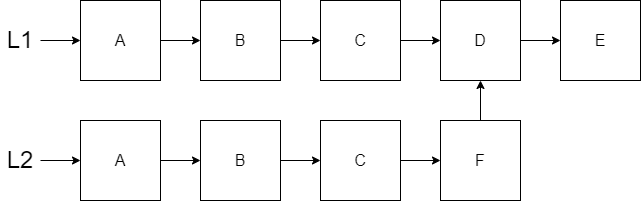

The diagram above was exported from draw.io. Its source (the exported page's mxGraphModel, read from the mxfile embedded in the PNG):
<mxGraphModel dx="782" dy="539" grid="1" gridSize="10" guides="1" tooltips="1" connect="1" arrows="1" fold="1" page="1" pageScale="1" pageWidth="850" pageHeight="1100" math="0" shadow="0">
  <root>
    <mxCell id="0" />
    <mxCell id="1" parent="0" />
    <mxCell id="4cYgRqdTDc37CBOK6C9_-1" value="&lt;font size=&quot;3&quot;&gt;E&lt;/font&gt;" style="whiteSpace=wrap;html=1;aspect=fixed;" parent="1" vertex="1">
      <mxGeometry x="600" y="80" width="80" height="80" as="geometry" />
    </mxCell>
    <mxCell id="4cYgRqdTDc37CBOK6C9_-8" value="" style="edgeStyle=orthogonalEdgeStyle;rounded=0;orthogonalLoop=1;jettySize=auto;html=1;" parent="1" source="4cYgRqdTDc37CBOK6C9_-2" target="4cYgRqdTDc37CBOK6C9_-3" edge="1">
      <mxGeometry relative="1" as="geometry" />
    </mxCell>
    <mxCell id="4cYgRqdTDc37CBOK6C9_-2" value="&lt;font size=&quot;3&quot;&gt;A&lt;/font&gt;" style="whiteSpace=wrap;html=1;aspect=fixed;" parent="1" vertex="1">
      <mxGeometry x="120" y="80" width="80" height="80" as="geometry" />
    </mxCell>
    <mxCell id="4cYgRqdTDc37CBOK6C9_-9" value="" style="edgeStyle=orthogonalEdgeStyle;rounded=0;orthogonalLoop=1;jettySize=auto;html=1;" parent="1" source="4cYgRqdTDc37CBOK6C9_-3" target="4cYgRqdTDc37CBOK6C9_-4" edge="1">
      <mxGeometry relative="1" as="geometry" />
    </mxCell>
    <mxCell id="4cYgRqdTDc37CBOK6C9_-3" value="&lt;font size=&quot;3&quot;&gt;B&lt;/font&gt;" style="whiteSpace=wrap;html=1;aspect=fixed;" parent="1" vertex="1">
      <mxGeometry x="240" y="80" width="80" height="80" as="geometry" />
    </mxCell>
    <mxCell id="4cYgRqdTDc37CBOK6C9_-10" value="" style="edgeStyle=orthogonalEdgeStyle;rounded=0;orthogonalLoop=1;jettySize=auto;html=1;" parent="1" source="4cYgRqdTDc37CBOK6C9_-4" target="4cYgRqdTDc37CBOK6C9_-5" edge="1">
      <mxGeometry relative="1" as="geometry" />
    </mxCell>
    <mxCell id="4cYgRqdTDc37CBOK6C9_-4" value="&lt;font size=&quot;3&quot;&gt;C&lt;/font&gt;" style="whiteSpace=wrap;html=1;aspect=fixed;" parent="1" vertex="1">
      <mxGeometry x="360" y="80" width="80" height="80" as="geometry" />
    </mxCell>
    <mxCell id="4cYgRqdTDc37CBOK6C9_-11" value="" style="edgeStyle=orthogonalEdgeStyle;rounded=0;orthogonalLoop=1;jettySize=auto;html=1;" parent="1" source="4cYgRqdTDc37CBOK6C9_-5" target="4cYgRqdTDc37CBOK6C9_-1" edge="1">
      <mxGeometry relative="1" as="geometry" />
    </mxCell>
    <mxCell id="4cYgRqdTDc37CBOK6C9_-5" value="&lt;font size=&quot;3&quot;&gt;D&lt;/font&gt;" style="whiteSpace=wrap;html=1;aspect=fixed;" parent="1" vertex="1">
      <mxGeometry x="480" y="80" width="80" height="80" as="geometry" />
    </mxCell>
    <mxCell id="4cYgRqdTDc37CBOK6C9_-7" value="" style="edgeStyle=orthogonalEdgeStyle;rounded=0;orthogonalLoop=1;jettySize=auto;html=1;" parent="1" source="4cYgRqdTDc37CBOK6C9_-6" target="4cYgRqdTDc37CBOK6C9_-2" edge="1">
      <mxGeometry relative="1" as="geometry" />
    </mxCell>
    <mxCell id="4cYgRqdTDc37CBOK6C9_-6" value="&lt;font style=&quot;font-size: 24px&quot;&gt;L1&lt;/font&gt;" style="text;html=1;strokeColor=none;fillColor=none;align=center;verticalAlign=middle;whiteSpace=wrap;rounded=0;" parent="1" vertex="1">
      <mxGeometry x="40" y="105" width="40" height="30" as="geometry" />
    </mxCell>
    <mxCell id="dlx2RcteaOSDXphfCXXk-1" value="" style="edgeStyle=orthogonalEdgeStyle;rounded=0;orthogonalLoop=1;jettySize=auto;html=1;" edge="1" parent="1" source="dlx2RcteaOSDXphfCXXk-2" target="dlx2RcteaOSDXphfCXXk-4">
      <mxGeometry relative="1" as="geometry" />
    </mxCell>
    <mxCell id="dlx2RcteaOSDXphfCXXk-2" value="&lt;font size=&quot;3&quot;&gt;A&lt;/font&gt;" style="whiteSpace=wrap;html=1;aspect=fixed;" vertex="1" parent="1">
      <mxGeometry x="120" y="200" width="80" height="80" as="geometry" />
    </mxCell>
    <mxCell id="dlx2RcteaOSDXphfCXXk-3" value="" style="edgeStyle=orthogonalEdgeStyle;rounded=0;orthogonalLoop=1;jettySize=auto;html=1;" edge="1" parent="1" source="dlx2RcteaOSDXphfCXXk-4" target="dlx2RcteaOSDXphfCXXk-5">
      <mxGeometry relative="1" as="geometry" />
    </mxCell>
    <mxCell id="dlx2RcteaOSDXphfCXXk-4" value="&lt;font size=&quot;3&quot;&gt;B&lt;/font&gt;" style="whiteSpace=wrap;html=1;aspect=fixed;" vertex="1" parent="1">
      <mxGeometry x="240" y="200" width="80" height="80" as="geometry" />
    </mxCell>
    <mxCell id="dlx2RcteaOSDXphfCXXk-9" value="" style="edgeStyle=orthogonalEdgeStyle;rounded=0;orthogonalLoop=1;jettySize=auto;html=1;" edge="1" parent="1" source="dlx2RcteaOSDXphfCXXk-5" target="dlx2RcteaOSDXphfCXXk-8">
      <mxGeometry relative="1" as="geometry" />
    </mxCell>
    <mxCell id="dlx2RcteaOSDXphfCXXk-5" value="&lt;font size=&quot;3&quot;&gt;C&lt;/font&gt;" style="whiteSpace=wrap;html=1;aspect=fixed;" vertex="1" parent="1">
      <mxGeometry x="360" y="200" width="80" height="80" as="geometry" />
    </mxCell>
    <mxCell id="dlx2RcteaOSDXphfCXXk-6" value="" style="edgeStyle=orthogonalEdgeStyle;rounded=0;orthogonalLoop=1;jettySize=auto;html=1;" edge="1" parent="1" source="dlx2RcteaOSDXphfCXXk-7" target="dlx2RcteaOSDXphfCXXk-2">
      <mxGeometry relative="1" as="geometry" />
    </mxCell>
    <mxCell id="dlx2RcteaOSDXphfCXXk-7" value="&lt;font style=&quot;font-size: 24px&quot;&gt;L2&lt;/font&gt;" style="text;html=1;strokeColor=none;fillColor=none;align=center;verticalAlign=middle;whiteSpace=wrap;rounded=0;" vertex="1" parent="1">
      <mxGeometry x="40" y="225" width="40" height="30" as="geometry" />
    </mxCell>
    <mxCell id="dlx2RcteaOSDXphfCXXk-10" value="" style="edgeStyle=orthogonalEdgeStyle;rounded=0;orthogonalLoop=1;jettySize=auto;html=1;" edge="1" parent="1" source="dlx2RcteaOSDXphfCXXk-8" target="4cYgRqdTDc37CBOK6C9_-5">
      <mxGeometry relative="1" as="geometry" />
    </mxCell>
    <mxCell id="dlx2RcteaOSDXphfCXXk-8" value="&lt;font size=&quot;3&quot;&gt;F&lt;/font&gt;" style="whiteSpace=wrap;html=1;aspect=fixed;" vertex="1" parent="1">
      <mxGeometry x="480" y="200" width="80" height="80" as="geometry" />
    </mxCell>
  </root>
</mxGraphModel>